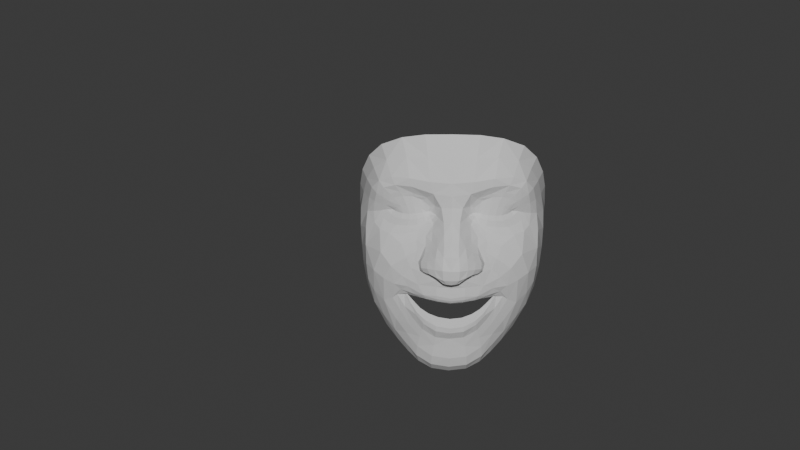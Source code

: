 # Source: canonical_face_render.blend  (saved by Blender 4.3.34; exported with 4.5.12 LTS)
import bpy
from mathutils import Matrix  # noqa: F401  (used for matrix-valued properties, if any)

bpy.ops.wm.read_factory_settings(use_empty=True)
scene = bpy.context.scene
scene.name = 'Scene'

# ---- collections
col_collection = bpy.data.collections.new('Collection'); scene.collection.children.link(col_collection)

# ---- world
world_world = bpy.data.worlds.new('World'); scene.world = world_world
world_world.use_nodes = True; world_world.node_tree.nodes.clear()
_N = world_world.node_tree.nodes; _L = world_world.node_tree.links
n0 = _N.new('ShaderNodeOutputWorld'); n0.name = 'World Output'; n0.location = (300, 300)
n1 = _N.new('ShaderNodeBackground'); n1.name = 'Background'; n1.location = (10, 300)
n1.inputs[0].default_value = (0.05088, 0.05088, 0.05088, 1.0)
_L.new(n1.outputs[0], n0.inputs[0])
n0.is_active_output = True
world_world.color = (0.05088, 0.05088, 0.05088)
world_world.sun_shadow_jitter_overblur = 0.0

# ---- cameras
cam_camera = bpy.data.cameras.new('Camera')
cam_camera.clip_end = 100.0
cam_camera.ortho_scale = 7.314

# ---- lights
light_light = bpy.data.lights.new('Light', 'POINT')
light_light.energy = 1000.0
light_light.shadow_soft_size = 0.1

# ---- meshes
me_face_mesh = bpy.data.meshes.new('face_mesh')
me_face_mesh.from_pydata([(-0.001144, -0.2548, 0.1017), (0.0007274, -0.05131, 0.0115), (0.0003115, -0.1051, 0.0989), (0.03711, 0.1082, 0.05802), (0.0, 0.0, 0.0), (-0.0009852, 0.06389, 0.01337), (-0.003762, 0.2149, 0.105), (0.2949, 0.2324, 0.2476), (-0.004466, 0.33, 0.1288), (-0.005792, 0.3952, 0.122), (-0.008788, 0.6328, 0.1615), (-0.001208, -0.2687, 0.107), (-0.001631, -0.2799, 0.1186), (-0.001106, -0.2887, 0.1349), (-0.00182, -0.2895, 0.1361), (-0.001535, -0.3055, 0.1309), (-0.001724, -0.325, 0.1218), (-0.0005229, -0.3462, 0.1231), (0.0006983, -0.4089, 0.1507), (0.000653, -0.07945, 0.02951), (0.04213, -0.07922, 0.07712), (0.4657, 0.403, 0.4123), (0.1815, 0.1949, 0.2113), (0.225, 0.1897, 0.2139), (0.2667, 0.1892, 0.2236), (0.3161, 0.2101, 0.2531), (0.1434, 0.2057, 0.2136), (0.2547, 0.3246, 0.1984), (0.2011, 0.3212, 0.1983), (0.3007, 0.3135, 0.2096), (0.3274, 0.2934, 0.2242), (0.3576, 0.1762, 0.2709), (0.1716, -0.4942, 0.1977), (0.3099, 0.2423, 0.2588), (0.4806, 0.1923, 0.4256), (0.4103, 0.2056, 0.3059), (0.2223, -0.01543, 0.1776), (0.05158, -0.2419, 0.1066), (0.04612, -0.2764, 0.1247), (0.09848, -0.2513, 0.1283), (0.1325, -0.2619, 0.1549), (0.08611, -0.2749, 0.1395), (0.1191, -0.2758, 0.1634), (0.2056, -0.3241, 0.206), (0.03933, -0.0502, 0.01525), (0.04438, -7.268e-05, 0.00475), (0.3955, 0.326, 0.2347), (0.1276, 0.1099, 0.1712), (0.1418, -0.0367, 0.1024), (0.1438, -0.01078, 0.113), (0.3526, -0.01373, 0.2241), (0.04105, 0.05909, 0.02499), (0.2953, 0.3768, 0.1725), (0.3563, 0.3602, 0.2), (0.4249, 0.4922, 0.3436), (0.09186, 0.3371, 0.1409), (0.1531, 0.3015, 0.2085), (0.2413, -0.2779, 0.2166), (0.4456, -0.2773, 0.5147), (0.1085, -0.06575, 0.1153), (0.07236, -0.08194, 0.1099), (0.179, -0.2786, 0.213), (0.1698, -0.2778, 0.2033), (0.3817, 0.392, 0.218), (0.1424, -0.05981, 0.1214), (0.2084, 0.3723, 0.1522), (0.2185, 0.415, 0.1451), (0.2478, 0.6076, 0.2088), (0.4021, 0.446, 0.272), (0.2289, 0.5176, 0.1746), (0.4207, 0.3468, 0.2642), (0.4433, 0.3743, 0.3346), (0.04963, -0.2613, 0.1119), (0.09161, -0.2644, 0.1324), (0.1257, -0.2682, 0.1563), (0.09691, -0.07613, 0.1213), (0.1742, -0.2781, 0.2076), (0.1523, -0.2867, 0.1847), (0.164, -0.2783, 0.2019), (0.08904, -0.04778, 0.06684), (0.1136, -0.2806, 0.1695), (0.08056, -0.2811, 0.1538), (0.042, -0.2848, 0.1402), (0.06064, -0.4065, 0.1537), (0.05082, -0.3415, 0.1268), (0.04905, -0.3196, 0.1257), (0.04619, -0.302, 0.1361), (0.04201, -0.2854, 0.1413), (0.1135, -0.2808, 0.1693), (0.1206, -0.2875, 0.1635), (0.1269, -0.2971, 0.1578), (0.1318, -0.3087, 0.1631), (0.1892, -0.1962, 0.1645), (0.4859, -0.03164, 0.5669), (0.0005531, -0.09397, 0.0746), (0.1382, -0.28, 0.1875), (0.1452, -0.2839, 0.1843), (0.06063, -0.1017, 0.1084), (0.1244, -0.09044, 0.1456), (0.06633, -0.09252, 0.1083), (0.1759, 0.07988, 0.1839), (0.2492, 0.04533, 0.1948), (0.151, -0.0346, 0.1327), (0.3552, 0.5619, 0.2711), (0.3332, 0.495, 0.2205), (0.3129, 0.4178, 0.1796), (0.1671, -0.3552, 0.1857), (0.1093, 0.4018, 0.1271), (0.1175, 0.5208, 0.1482), (0.1291, 0.6288, 0.1715), (0.2975, 0.1952, 0.2388), (0.4047, 0.1401, 0.291), (0.1179, 0.2183, 0.2182), (0.369, 0.2684, 0.2549), (0.09561, 0.1417, 0.1579), (0.1164, -0.01758, 0.06798), (0.4495, 0.1034, 0.3289), (0.3764, 0.1073, 0.2595), (0.3223, 0.0915, 0.227), (0.238, 0.1017, 0.2096), (0.1747, 0.1243, 0.2011), (0.1273, 0.1476, 0.1907), (0.03858, 0.2036, 0.1195), (0.4448, 0.0008533, 0.3202), (0.4053, 0.2712, 0.2717), (0.02333, -0.07736, 0.03188), (0.1259, 0.06242, 0.157), (0.4919, 0.1906, 0.5415), (0.09165, 0.1744, 0.185), (0.1536, -0.03885, 0.1679), (0.3357, 0.2366, 0.2657), (0.1162, 0.01368, 0.08103), (0.4728, -0.1514, 0.5499), (0.1162, 0.2355, 0.2272), (0.08019, 0.04215, 0.04648), (0.3593, -0.3836, 0.3325), (0.3539, -0.4436, 0.3925), (0.4787, -0.01707, 0.4434), (0.4102, -0.3194, 0.3762), (0.4626, 0.2909, 0.39), (0.1816, -0.5478, 0.2176), (0.01789, -0.09217, 0.07755), (0.1667, 0.02422, 0.1704), (0.4446, 0.196, 0.3406), (0.2595, 0.2211, 0.227), (0.2257, 0.2194, 0.2181), (0.1575, -0.2946, 0.1907), (0.4381, -0.1001, 0.3313), (0.09782, -0.6184, 0.2241), (0.2332, -0.5512, 0.297), (0.2899, -0.5069, 0.3395), (-0.007158, 0.5188, 0.1392), (0.00272, -0.6267, 0.2121), (0.1897, 0.2235, 0.2159), (0.1543, 0.2295, 0.2202), (0.1287, 0.2317, 0.2267), (0.4345, 0.2792, 0.3074), (0.159, 0.2694, 0.2152), (0.1975, 0.283, 0.2092), (0.2349, 0.2851, 0.2111), (0.2698, 0.2763, 0.2198), (0.2902, 0.2636, 0.2315), (0.4842, 0.307, 0.4851), (0.2806, 0.2263, 0.238), (0.0002816, -0.1553, 0.107), (0.1442, -0.1678, 0.1439), (0.1087, -0.05613, 0.102), (0.06176, -0.1549, 0.1106), (-0.004125, 0.2707, 0.1304), (0.3025, -0.4484, 0.296), (0.245, -0.4979, 0.2586), (0.1007, -0.5803, 0.1811), (0.4032, -0.3739, 0.4568), (0.1297, 0.2495, 0.2221), (0.06849, 0.129, 0.1099), (0.002663, -0.5898, 0.1709), (0.1716, -0.5898, 0.2538), (0.4674, -0.1273, 0.4378), (0.0805, -0.283, 0.1541), (0.08733, -0.2936, 0.1478), (0.09233, -0.3085, 0.1404), (0.09645, -0.328, 0.1431), (0.1196, -0.3852, 0.1656), (0.1455, -0.2761, 0.1843), (0.1524, -0.2734, 0.1846), (0.1582, -0.2703, 0.1845), (0.2233, -0.2337, 0.1909), (0.3862, -0.1226, 0.2607), (0.06655, 0.1761, 0.1412), (0.08703, 0.2687, 0.2019), (0.1128, 0.2645, 0.2155), (0.1385, -0.2795, 0.188), (0.3935, -0.2444, 0.312), (0.04997, 0.265, 0.1557), (0.1478, -0.4398, 0.1829), (-0.002259, 0.1155, 0.04526), (0.03813, 0.1539, 0.08518), (-0.002394, 0.1631, 0.07642), (0.1009, 0.05349, 0.1117), (0.003125, -0.536, 0.1517), (0.001705, -0.4702, 0.1521), (0.07727, -0.4644, 0.1603), (0.2501, -0.348, 0.2257), (0.1914, -0.07962, 0.1761), (0.2029, -0.4017, 0.2053), (0.2933, -0.07556, 0.1922), (0.2341, -0.1313, 0.1832), (0.332, -0.1575, 0.2216), (0.09443, -0.5285, 0.1632), (0.1276, 0.0256, 0.1368), (0.2894, -0.3892, 0.2576), (0.2304, -0.4456, 0.232), (0.2874, -0.2876, 0.232), (0.4292, -0.1861, 0.3428), (0.3413, -0.2959, 0.2659), (0.4487, -0.2294, 0.4222), (0.2713, -0.1972, 0.2015), (0.0958, 0.09673, 0.1353), (0.1025, -0.03897, 0.06018), (0.1286, -0.05248, 0.09805), (0.083, -0.005937, 0.0345), (0.1246, 0.3104, 0.1916), (0.2035, 0.339, 0.1852), (0.2707, 0.3436, 0.1876), (0.3234, 0.3318, 0.2021), (0.3564, 0.307, 0.2245), (0.3688, 0.2221, 0.2799), (0.4842, 0.08866, 0.4364), (0.3331, 0.1574, 0.2531), (0.291, 0.1456, 0.2312), (0.2329, 0.1485, 0.2161), (0.1768, 0.1613, 0.2098), (0.1324, 0.1782, 0.2068), (0.1022, 0.1938, 0.2046), (0.4897, 0.08046, 0.5659), (0.1261, -0.0671, 0.1152), (0.07028, 0.08586, 0.08321), (0.07093, -0.04179, 0.0326), (0.04578, -0.06873, 0.04589), (0.07022, -0.05057, 0.04939), (0.1122, -0.08353, 0.1263), (0.03813, -0.07376, 0.0369), (0.03201, -0.08635, 0.07759), (0.1017, 0.2329, 0.2214), (0.07916, 0.2206, 0.2001), (0.06645, 0.2112, 0.1746), (0.3014, 0.2526, 0.2434), (0.3414, 0.2684, 0.2449), (-0.04124, 0.1076, 0.05678), (-0.3093, 0.223, 0.2395), (-0.04234, -0.08094, 0.07629), (-0.4859, 0.3967, 0.3995), (-0.194, 0.1878, 0.2057), (-0.237, 0.1815, 0.2073), (-0.2797, 0.1815, 0.2161), (-0.3294, 0.2009, 0.2442), (-0.1547, 0.1997, 0.2094), (-0.2684, 0.3188, 0.1914), (-0.2144, 0.3157, 0.193), (-0.3149, 0.3067, 0.2018), (-0.3423, 0.2856, 0.2158), (-0.3717, 0.1684, 0.2612), (-0.1679, -0.4983, 0.1934), (-0.3241, 0.2334, 0.2501), (-0.4954, 0.1846, 0.4132), (-0.4257, 0.1973, 0.2953), (-0.2294, -0.02094, 0.1715), (-0.05503, -0.243, 0.1047), (-0.04946, -0.2773, 0.123), (-0.1024, -0.2537, 0.1246), (-0.1383, -0.2652, 0.1499), (-0.09035, -0.2784, 0.1362), (-0.1254, -0.2787, 0.1592), (-0.206, -0.3296, 0.1998), (-0.03772, -0.05096, 0.01452), (-0.04498, -0.002002, 0.003672), (-0.4128, 0.3195, 0.2249), (-0.1363, 0.1068, 0.1673), (-0.1464, -0.04036, 0.09888), (-0.1488, -0.01497, 0.1092), (-0.3618, -0.01997, 0.2144), (-0.04259, 0.05908, 0.02389), (-0.3112, 0.3739, 0.1661), (-0.3732, 0.355, 0.1918), (-0.4468, 0.4864, 0.3321), (-0.1034, 0.3359, 0.1391), (-0.1665, 0.297, 0.2042), (-0.2435, -0.2829, 0.209), (-0.4529, -0.2848, 0.5022), (-0.1114, -0.06887, 0.1126), (-0.07452, -0.08391, 0.1086), (-0.1863, -0.2834, 0.2065), (-0.1772, -0.283, 0.1973), (-0.4, 0.3864, 0.2091), (-0.1478, -0.06379, 0.1178), (-0.2229, 0.3702, 0.148), (-0.2341, 0.4128, 0.1408), (-0.2685, 0.6041, 0.2023), (-0.4202, 0.4409, 0.2622), (-0.2462, 0.5149, 0.1697), (-0.4388, 0.3403, 0.2549), (-0.4613, 0.368, 0.3233), (-0.05286, -0.2629, 0.1101), (-0.09618, -0.2669, 0.1289), (-0.1322, -0.2722, 0.1516), (-0.101, -0.07841, 0.1193), (-0.183, -0.2831, 0.2015), (-0.1598, -0.2925, 0.1794), (-0.1722, -0.2835, 0.1962), (-0.09105, -0.04975, 0.06447), (-0.1195, -0.2837, 0.1655), (-0.08572, -0.2843, 0.1507), (-0.04613, -0.2869, 0.1385), (-0.05832, -0.4064, 0.1522), (-0.05344, -0.3428, 0.125), (-0.05258, -0.3216, 0.124), (-0.05065, -0.3025, 0.1342), (-0.04606, -0.2882, 0.1396), (-0.1195, -0.285, 0.1655), (-0.1268, -0.2912, 0.1595), (-0.133, -0.3019, 0.1537), (-0.1385, -0.3133, 0.1589), (-0.1912, -0.2008, 0.159), (-0.4997, -0.04077, 0.5528), (-0.1459, -0.2848, 0.1826), (-0.1518, -0.2888, 0.1792), (-0.06153, -0.1036, 0.1071), (-0.129, -0.09476, 0.1428), (-0.06761, -0.09508, 0.107), (-0.185, 0.07677, 0.1788), (-0.2586, 0.04033, 0.1878), (-0.1566, -0.03872, 0.1288), (-0.3773, 0.5572, 0.2617), (-0.3519, 0.4913, 0.2127), (-0.3298, 0.4142, 0.1729), (-0.1661, -0.3598, 0.1808), (-0.1224, 0.4006, 0.1254), (-0.1337, 0.5192, 0.1456), (-0.1485, 0.6273, 0.1685), (-0.3113, 0.1876, 0.2305), (-0.4186, 0.1312, 0.2803), (-0.1303, 0.2118, 0.2144), (-0.3849, 0.26, 0.2455), (-0.1037, 0.1395, 0.1548), (-0.1189, -0.02078, 0.06509), (-0.464, 0.09592, 0.3175), (-0.3897, 0.09987, 0.2492), (-0.3342, 0.08487, 0.2181), (-0.2495, 0.09634, 0.2028), (-0.185, 0.1193, 0.1958), (-0.136, 0.144, 0.1868), (-0.04618, 0.2031, 0.1182), (-0.4572, -0.00783, 0.308), (-0.4213, 0.2633, 0.2614), (-0.02152, -0.07739, 0.03128), (-0.1339, 0.0593, 0.1532), (-0.5081, 0.1836, 0.527), (-0.1012, 0.1714, 0.1821), (-0.1595, -0.04341, 0.1639), (-0.3497, 0.2274, 0.2568), (-0.1206, 0.01054, 0.07802), (-0.4844, -0.1606, 0.5368), (-0.1282, 0.2289, 0.2236), (-0.08297, 0.04017, 0.04433), (-0.3621, -0.392, 0.3223), (-0.356, -0.4511, 0.3823), (-0.4923, -0.02525, 0.4306), (-0.4147, -0.327, 0.3647), (-0.4793, 0.2837, 0.378), (-0.1785, -0.5524, 0.2127), (-0.01683, -0.09195, 0.07715), (-0.1749, 0.02021, 0.1657), (-0.4597, 0.1875, 0.3297), (-0.2725, 0.2133, 0.2196), (-0.2392, 0.2117, 0.2115), (-0.1658, -0.2983, 0.185), (-0.4499, -0.1079, 0.3191), (-0.09292, -0.6211, 0.2213), (-0.2311, -0.5585, 0.2904), (-0.2898, -0.5144, 0.3311), (-0.2014, 0.2158, 0.2104), (-0.1666, 0.222, 0.2154), (-0.1421, 0.2254, 0.2227), (-0.4524, 0.2714, 0.296), (-0.1715, 0.2629, 0.2105), (-0.2106, 0.276, 0.2035), (-0.2495, 0.2769, 0.2044), (-0.2834, 0.2675, 0.2124), (-0.3047, 0.2539, 0.2236), (-0.5026, 0.3011, 0.4714), (-0.2943, 0.2175, 0.2303), (-0.146, -0.1717, 0.1398), (-0.1113, -0.05914, 0.09942), (-0.06216, -0.1564, 0.1089), (-0.3021, -0.455, 0.288), (-0.2431, -0.5049, 0.2523), (-0.09526, -0.5836, 0.1785), (-0.4073, -0.3813, 0.4445), (-0.1426, 0.2439, 0.2179), (-0.07495, 0.1271, 0.1079), (-0.1677, -0.5953, 0.2487), (-0.4786, -0.1364, 0.425), (-0.08643, -0.2856, 0.1511), (-0.09232, -0.2974, 0.1449), (-0.09778, -0.3129, 0.1372), (-0.1009, -0.3307, 0.1399), (-0.1185, -0.3879, 0.162), (-0.1533, -0.2817, 0.1791), (-0.1591, -0.2775, 0.1788), (-0.1649, -0.2749, 0.1785), (-0.2264, -0.2398, 0.1841), (-0.3949, -0.13, 0.2503), (-0.07394, 0.175, 0.1392), (-0.09852, 0.2653, 0.1994), (-0.1253, 0.2597, 0.2118), (-0.1452, -0.2839, 0.183), (-0.3991, -0.2524, 0.3014), (-0.05839, 0.263, 0.1543), (-0.1452, -0.4431, 0.1788), (-0.04419, 0.153, 0.08414), (-0.1069, 0.0517, 0.1091), (-0.07369, -0.4673, 0.1582), (-0.2517, -0.3543, 0.2188), (-0.1973, -0.08459, 0.1712), (-0.202, -0.4056, 0.1999), (-0.3009, -0.082, 0.1844), (-0.2409, -0.1367, 0.1769), (-0.3384, -0.1638, 0.2127), (-0.08964, -0.5312, 0.1608), (-0.1342, 0.02231, 0.1333), (-0.2892, -0.3957, 0.25), (-0.2296, -0.4507, 0.2258), (-0.2893, -0.2926, 0.2237), (-0.4382, -0.1934, 0.3312), (-0.3451, -0.3035, 0.2566), (-0.457, -0.2375, 0.4098), (-0.2758, -0.2034, 0.1937), (-0.1032, 0.09481, 0.1323), (-0.1034, -0.04106, 0.05758), (-0.1314, -0.05642, 0.09499), (-0.08446, -0.007779, 0.03211), (-0.138, 0.3071, 0.1882), (-0.2177, 0.3357, 0.1805), (-0.2853, 0.3384, 0.1813), (-0.3386, 0.325, 0.1944), (-0.372, 0.2998, 0.2159), (-0.3831, 0.2131, 0.2703), (-0.4979, 0.08017, 0.4234), (-0.3471, 0.1491, 0.2438), (-0.3034, 0.139, 0.2232), (-0.2446, 0.1419, 0.2095), (-0.1874, 0.1556, 0.2045), (-0.1431, 0.1731, 0.203), (-0.1114, 0.1891, 0.2014), (-0.5057, 0.07269, 0.5517), (-0.1302, -0.07044, 0.112), (-0.07531, 0.08511, 0.0812), (-0.07099, -0.04333, 0.03077), (-0.04558, -0.06989, 0.04505), (-0.07056, -0.05289, 0.04759), (-0.1171, -0.08716, 0.1238), (-0.03632, -0.07415, 0.03594), (-0.03163, -0.08847, 0.07677), (-0.1131, 0.2275, 0.2183), (-0.0892, 0.2166, 0.1977), (-0.07613, 0.2079, 0.1725), (-0.3158, 0.243, 0.2352), (-0.3577, 0.2595, 0.2361)], [], [(127, 34, 139), (11, 0, 37), (232, 231, 120), (72, 37, 39), (128, 121, 47), (232, 121, 128), (104, 69, 67), (175, 171, 148), (157, 154, 155), (118, 50, 101), (73, 39, 40), (9, 151, 108), (48, 115, 131), (194, 204, 211), (74, 40, 185), (80, 42, 183), (40, 92, 186), (230, 229, 118), (202, 212, 214), (83, 18, 17), (76, 61, 146), (160, 29, 30), (56, 157, 173), (106, 204, 194), (135, 214, 192), (203, 165, 98), (21, 71, 68), (51, 45, 4), (144, 24, 23), (77, 146, 91), (205, 50, 187), (201, 200, 18), (91, 106, 182), (90, 91, 181), (85, 84, 17), (206, 203, 36), (148, 171, 140), (92, 40, 39), (193, 189, 244), (159, 158, 28), (247, 246, 161), (236, 3, 196), (54, 68, 104), (193, 168, 8), (117, 228, 31), (189, 193, 55), (98, 97, 99), (126, 47, 100), (166, 79, 218), (155, 154, 26), (209, 49, 131), (135, 136, 150), (47, 126, 217), (223, 52, 53), (45, 51, 134), (211, 170, 140), (67, 69, 108), (43, 106, 91), (230, 119, 120), (226, 130, 247), (63, 53, 52), (238, 20, 242), (46, 70, 156), (78, 62, 96), (46, 53, 63), (143, 34, 227), (173, 155, 133), (123, 117, 111), (44, 125, 19), (236, 134, 51), (216, 206, 205), (154, 153, 22), (39, 37, 167), (200, 201, 208), (36, 142, 100), (57, 212, 202), (20, 60, 99), (28, 158, 157), (35, 226, 113), (160, 159, 27), (204, 202, 210), (113, 225, 46), (43, 202, 204), (62, 76, 77), (137, 123, 116), (41, 38, 72), (203, 129, 142), (64, 98, 240), (49, 102, 64), (41, 73, 74), (212, 216, 207), (42, 74, 184), (169, 170, 211), (170, 149, 176), (105, 66, 69), (122, 6, 168), (123, 147, 187), (96, 77, 90), (65, 55, 107), (89, 90, 180), (101, 100, 120), (63, 105, 104), (93, 137, 227), (15, 86, 85), (129, 102, 49), (14, 87, 86), (55, 8, 9), (100, 47, 121), (145, 23, 22), (88, 89, 179), (6, 122, 196), (88, 95, 96), (138, 172, 136), (215, 58, 172), (115, 48, 219), (42, 80, 81), (195, 3, 51), (43, 146, 61), (171, 175, 199), (81, 82, 38), (53, 46, 225), (144, 163, 110), (246, 33, 7), (52, 65, 66), (229, 228, 117), (34, 127, 234), (107, 108, 69), (109, 108, 151), (48, 64, 235), (62, 78, 191), (129, 209, 126), (111, 35, 143), (163, 161, 246), (117, 123, 50), (222, 65, 52), (19, 125, 141), (221, 55, 65), (3, 195, 197), (25, 7, 33), (220, 237, 44), (70, 71, 139), (122, 193, 245), (247, 130, 33), (71, 21, 162), (153, 158, 159), (170, 169, 150), (188, 174, 196), (216, 186, 92), (144, 160, 161), (2, 97, 167), (141, 125, 241), (164, 167, 37), (72, 38, 12), (145, 159, 160), (38, 82, 13), (63, 68, 71), (226, 35, 111), (158, 153, 154), (101, 50, 205), (206, 92, 165), (209, 198, 217), (165, 167, 97), (220, 115, 218), (133, 112, 243), (239, 238, 241), (214, 135, 169), (190, 173, 133), (171, 208, 32), (125, 44, 237), (86, 87, 178), (85, 86, 179), (84, 85, 180), (83, 84, 181), (201, 83, 182), (137, 93, 132), (76, 62, 183), (61, 76, 184), (57, 61, 185), (212, 57, 186), (214, 207, 187), (34, 143, 156), (79, 239, 237), (123, 137, 177), (44, 1, 4), (201, 194, 32), (64, 102, 129), (213, 215, 138), (59, 166, 219), (242, 99, 97), (2, 94, 141), (75, 59, 235), (24, 110, 228), (25, 130, 226), (23, 24, 229), (22, 23, 230), (26, 22, 231), (112, 26, 232), (189, 190, 243), (221, 56, 190), (28, 56, 221), (27, 28, 222), (29, 27, 223), (30, 29, 224), (247, 30, 225), (238, 79, 20), (166, 59, 75), (60, 75, 240), (147, 177, 215), (20, 79, 166), (187, 147, 213), (112, 233, 244), (233, 128, 245), (128, 114, 188), (114, 217, 174), (131, 115, 220), (217, 198, 236), (198, 131, 134), (177, 132, 58), (143, 35, 124), (110, 163, 7), (228, 110, 25), (356, 389, 368), (11, 302, 267), (452, 350, 349), (302, 303, 269), (357, 343, 277), (452, 453, 357), (333, 332, 297), (175, 152, 377), (384, 398, 382), (347, 348, 330), (303, 304, 270), (9, 336, 337), (278, 279, 360), (418, 262, 431), (304, 408, 409), (310, 415, 407), (270, 409, 410), (450, 348, 347), (422, 430, 434), (313, 314, 17), (306, 307, 375), (387, 388, 260), (286, 414, 398), (335, 406, 418), (364, 367, 416), (423, 358, 327), (251, 284, 298), (281, 5, 4), (373, 374, 253), (307, 320, 321), (425, 427, 411), (421, 313, 18), (321, 405, 406), (320, 404, 405), (315, 16, 17), (426, 425, 266), (377, 400, 369), (322, 391, 269), (417, 465, 464), (386, 257, 258), (466, 260, 388), (456, 399, 419), (284, 332, 333), (417, 285, 8), (346, 340, 261), (413, 441, 285), (327, 460, 328), (355, 371, 329), (392, 439, 438), (382, 341, 256), (429, 420, 360), (364, 394, 379), (277, 343, 437), (443, 444, 283), (275, 440, 363), (431, 262, 369), (297, 338, 337), (273, 375, 321), (450, 451, 349), (446, 342, 467), (293, 334, 282), (458, 461, 462), (276, 353, 383), (308, 324, 325), (276, 300, 293), (372, 345, 447), (382, 398, 362), (352, 345, 340), (274, 1, 19), (456, 248, 281), (436, 427, 425), (381, 256, 252), (269, 391, 393), (200, 199, 428), (266, 330, 329), (287, 273, 422), (250, 462, 328), (258, 286, 384), (265, 353, 342), (387, 259, 257), (424, 431, 430), (342, 353, 276), (273, 335, 424), (292, 325, 307), (366, 447, 345), (271, 303, 302), (423, 266, 371), (294, 455, 460), (279, 278, 294), (271, 272, 304), (432, 434, 427), (272, 407, 408), (394, 430, 431), (395, 369, 400), (334, 333, 299), (351, 417, 168), (352, 280, 411), (325, 319, 320), (295, 296, 336), (319, 403, 404), (330, 348, 349), (293, 298, 333), (323, 454, 447), (15, 16, 315), (358, 429, 279), (14, 15, 316), (285, 336, 9), (329, 349, 350), (374, 380, 252), (318, 402, 403), (6, 197, 419), (318, 319, 325), (367, 364, 365), (435, 367, 397), (344, 438, 439), (272, 271, 311), (195, 5, 281), (273, 287, 291), (396, 428, 199), (311, 271, 268), (283, 444, 445), (373, 254, 339), (263, 466, 249), (282, 334, 296), (449, 347, 346), (264, 447, 454), (336, 296, 299), (338, 10, 151), (278, 439, 455), (292, 407, 415), (358, 371, 355), (340, 345, 372), (390, 249, 466), (346, 347, 280), (442, 443, 282), (19, 94, 370), (441, 442, 295), (248, 419, 197), (263, 255, 359), (440, 275, 274), (300, 383, 368), (351, 412, 465), (263, 467, 466), (301, 368, 389), (380, 374, 386), (395, 378, 379), (412, 351, 419), (436, 426, 322), (373, 390, 388), (2, 164, 393), (370, 462, 461), (164, 0, 267), (302, 11, 12), (374, 373, 387), (268, 12, 13), (293, 300, 301), (446, 261, 340), (385, 384, 381), (330, 266, 425), (426, 423, 391), (429, 355, 437), (391, 327, 326), (440, 457, 438), (341, 382, 362), (459, 457, 461), (434, 430, 394), (414, 463, 362), (396, 369, 262), (354, 461, 457), (316, 403, 402), (315, 404, 403), (314, 405, 404), (313, 406, 405), (421, 418, 406), (366, 401, 361), (306, 408, 407), (291, 409, 408), (287, 410, 409), (432, 436, 410), (434, 416, 411), (264, 368, 383), (309, 438, 457), (352, 376, 401), (274, 275, 4), (421, 428, 262), (294, 327, 358), (433, 416, 367), (289, 455, 439), (462, 370, 326), (2, 326, 370), (305, 460, 455), (254, 449, 448), (255, 261, 446), (253, 450, 449), (252, 451, 450), (256, 452, 451), (341, 453, 452), (413, 464, 463), (441, 413, 414), (258, 442, 441), (257, 443, 442), (259, 444, 443), (260, 445, 444), (467, 342, 445), (459, 458, 250), (289, 392, 290), (290, 328, 460), (376, 433, 435), (250, 290, 392), (411, 416, 433), (341, 463, 464), (453, 464, 465), (357, 465, 412), (343, 412, 399), (360, 363, 440), (437, 399, 456), (420, 456, 363), (401, 435, 288), (372, 383, 353), (339, 255, 249), (448, 261, 255), (133, 243, 190), (133, 155, 112), (33, 246, 247), (33, 130, 25), (398, 384, 286), (362, 398, 414), (362, 463, 341), (263, 359, 467), (263, 249, 255), (466, 467, 260), (75, 60, 166), (238, 239, 79), (162, 127, 139), (72, 11, 37), (121, 232, 120), (73, 72, 39), (114, 128, 47), (233, 232, 128), (103, 104, 67), (152, 175, 148), (173, 157, 155), (119, 118, 101), (74, 73, 40), (107, 9, 108), (49, 48, 131), (32, 194, 211), (184, 74, 185), (191, 80, 183), (185, 40, 186), (119, 230, 118), (210, 202, 214), (84, 83, 17), (77, 76, 146), (161, 160, 30), (190, 56, 173), (182, 106, 194), (138, 135, 192), (129, 203, 98), (54, 21, 68), (5, 51, 4), (145, 144, 23), (90, 77, 91), (207, 205, 187), (83, 201, 18), (181, 91, 182), (180, 90, 181), (16, 85, 17), (205, 206, 36), (176, 148, 140), (165, 92, 39), (245, 193, 244), (27, 159, 28), (30, 247, 161), (174, 236, 196), (103, 54, 104), (55, 193, 8), (111, 117, 31), (221, 189, 55), (240, 98, 99), (142, 126, 100), (219, 166, 218), (112, 155, 26), (198, 209, 131), (169, 135, 150), (114, 47, 217), (224, 223, 53), (220, 45, 134), (32, 211, 140), (109, 67, 108), (146, 43, 91), (231, 230, 120), (113, 226, 247), (105, 63, 52), (241, 238, 242), (124, 46, 156), (95, 78, 96), (70, 46, 63), (116, 143, 227), (116, 123, 111), (1, 44, 19), (3, 236, 51), (207, 216, 205), (26, 154, 22), (165, 39, 167), (199, 200, 208), (101, 36, 100), (43, 57, 202), (242, 20, 99), (56, 28, 157), (124, 35, 113), (29, 160, 27), (211, 204, 210), (124, 113, 46), (106, 43, 204), (96, 62, 77), (227, 137, 116), (73, 41, 72), (36, 203, 142), (235, 64, 240), (48, 49, 64), (42, 41, 74), (214, 212, 207), (183, 42, 184), (210, 169, 211), (140, 170, 176), (104, 105, 69), (193, 122, 168), (50, 123, 187), (89, 96, 90), (66, 65, 107), (179, 89, 180), (119, 101, 120), (68, 63, 104), (234, 93, 227), (16, 15, 85), (209, 129, 49), (15, 14, 86), (107, 55, 9), (120, 100, 121), (153, 145, 22), (178, 88, 179), (197, 6, 196), (89, 88, 96), (135, 138, 136), (138, 215, 172), (218, 115, 219), (41, 42, 81), (5, 195, 51), (57, 43, 61), (208, 171, 199), (41, 81, 38), (224, 53, 225), (24, 144, 110), (105, 52, 66), (118, 229, 117), (227, 34, 234), (66, 107, 69), (10, 109, 151), (219, 48, 235), (183, 62, 191), (142, 129, 126), (116, 111, 143), (7, 163, 246), (118, 117, 50), (223, 222, 52), (94, 19, 141), (222, 221, 65), (196, 3, 197), (45, 220, 44), (156, 70, 139), (188, 122, 245), (139, 71, 162), (145, 153, 159), (149, 170, 150), (122, 188, 196), (206, 216, 92), (163, 144, 161), (164, 2, 167), (242, 141, 241), (0, 164, 37), (11, 72, 12), (144, 145, 160), (12, 38, 13), (70, 63, 71), (31, 226, 111), (157, 158, 154), (36, 101, 205), (203, 206, 165), (126, 209, 217), (98, 165, 97), (237, 220, 218), (237, 239, 241), (210, 214, 169), (140, 171, 32), (241, 125, 237), (179, 86, 178), (180, 85, 179), (181, 84, 180), (182, 83, 181), (194, 201, 182), (177, 137, 132), (184, 76, 183), (185, 61, 184), (186, 57, 185), (216, 212, 186), (192, 214, 187), (139, 34, 156), (218, 79, 237), (147, 123, 177), (45, 44, 4), (208, 201, 32), (98, 64, 129), (192, 213, 138), (235, 59, 219), (141, 242, 97), (97, 2, 141), (240, 75, 235), (229, 24, 228), (31, 25, 226), (230, 23, 229), (231, 22, 230), (232, 26, 231), (233, 112, 232), (244, 189, 243), (189, 221, 190), (222, 28, 221), (223, 27, 222), (224, 29, 223), (225, 30, 224), (113, 247, 225), (99, 60, 240), (213, 147, 215), (60, 20, 166), (192, 187, 213), (243, 112, 244), (244, 233, 245), (245, 128, 188), (188, 114, 174), (134, 131, 220), (174, 217, 236), (236, 198, 134), (215, 177, 58), (156, 143, 124), (25, 110, 7), (31, 228, 25), (264, 356, 368), (0, 11, 267), (451, 452, 349), (267, 302, 269), (350, 357, 277), (350, 452, 357), (299, 333, 297), (396, 175, 377), (381, 384, 382), (280, 347, 330), (269, 303, 270), (151, 9, 337), (344, 278, 360), (424, 418, 431), (270, 304, 409), (272, 310, 407), (322, 270, 410), (449, 450, 347), (432, 422, 434), (18, 313, 17), (291, 306, 375), (259, 387, 260), (424, 335, 418), (434, 364, 416), (391, 423, 327), (301, 251, 298), (275, 281, 4), (254, 373, 253), (375, 307, 321), (280, 425, 411), (200, 421, 18), (335, 321, 406), (321, 320, 405), (314, 315, 17), (423, 426, 266), (396, 377, 369), (270, 322, 269), (413, 417, 464), (385, 386, 258), (248, 456, 419), (298, 284, 333), (168, 417, 8), (448, 346, 261), (417, 413, 285), (326, 327, 328), (277, 355, 329), (309, 392, 438), (381, 382, 256), (279, 429, 360), (365, 364, 379), (355, 277, 437), (282, 443, 283), (281, 275, 363), (395, 431, 369), (299, 297, 337), (335, 273, 321), (348, 450, 349), (359, 446, 467), (283, 293, 282), (250, 458, 462), (300, 276, 383), (292, 308, 325), (283, 276, 293), (264, 372, 447), (346, 352, 340), (354, 274, 19), (363, 456, 281), (426, 436, 425), (380, 381, 252), (267, 269, 393), (421, 200, 428), (371, 266, 329), (432, 287, 422), (290, 250, 328), (385, 258, 384), (446, 265, 342), (386, 387, 257), (422, 424, 430), (445, 342, 276), (422, 273, 424), (306, 292, 307), (352, 366, 345), (268, 271, 302), (358, 423, 371), (327, 294, 460), (331, 279, 294), (303, 271, 304), (436, 432, 427), (304, 272, 408), (395, 394, 431), (378, 395, 400), (296, 334, 299), (6, 351, 168), (376, 352, 411), (307, 325, 320), (285, 295, 336), (320, 319, 404), (329, 330, 349), (334, 293, 333), (366, 323, 447), (316, 15, 315), (331, 358, 279), (317, 14, 316), (8, 285, 9), (277, 329, 350), (253, 374, 252), (319, 318, 403), (351, 6, 419), (324, 318, 325), (397, 367, 365), (288, 435, 397), (278, 344, 439), (310, 272, 311), (248, 195, 281), (375, 273, 291), (175, 396, 199), (312, 311, 268), (276, 283, 445), (390, 373, 339), (295, 282, 296), (448, 449, 346), (356, 264, 454), (337, 336, 299), (337, 338, 151), (294, 278, 455), (308, 292, 415), (429, 358, 355), (265, 340, 372), (388, 390, 466), (352, 346, 280), (295, 442, 282), (354, 19, 370), (285, 441, 295), (195, 248, 197), (457, 440, 274), (301, 300, 368), (417, 351, 465), (251, 301, 389), (385, 380, 386), (394, 395, 379), (399, 412, 419), (410, 436, 322), (387, 373, 388), (326, 2, 393), (354, 370, 461), (393, 164, 267), (268, 302, 12), (386, 374, 387), (312, 268, 13), (298, 293, 301), (265, 446, 340), (380, 385, 381), (280, 330, 425), (322, 426, 391), (420, 429, 437), (393, 391, 326), (344, 440, 438), (458, 459, 461), (364, 434, 394), (428, 396, 262), (274, 354, 457), (317, 316, 402), (316, 315, 403), (315, 314, 404), (314, 313, 405), (313, 421, 406), (323, 366, 361), (292, 306, 407), (306, 291, 408), (291, 287, 409), (287, 432, 410), (427, 434, 411), (372, 264, 383), (459, 309, 457), (366, 352, 401), (1, 274, 4), (418, 421, 262), (331, 294, 358), (435, 433, 367), (392, 289, 439), (328, 462, 326), (94, 2, 370), (289, 305, 455), (339, 254, 448), (359, 255, 446), (254, 253, 449), (253, 252, 450), (252, 256, 451), (256, 341, 452), (414, 413, 463), (286, 441, 414), (286, 258, 441), (258, 257, 442), (257, 259, 443), (259, 260, 444), (260, 467, 445), (309, 459, 250), (305, 289, 290), (305, 290, 460), (401, 376, 435), (309, 250, 392), (376, 411, 433), (453, 341, 464), (357, 453, 465), (343, 357, 412), (437, 343, 399), (344, 360, 440), (420, 437, 456), (360, 420, 363), (361, 401, 288), (265, 372, 353), (390, 339, 249), (339, 448, 255)])
me_face_mesh.update()
me_face_mesh_001 = bpy.data.meshes.new('face_mesh.001')
me_face_mesh_001.from_pydata([(0.003929, -0.0743, 0.1135), (-9.901e-06, -0.02182, 0.01189), (0.003507, -0.03788, 0.09797), (0.0395, 0.04805, 0.05509), (0.0, 0.0, 0.0), (0.001063, 0.0281, 0.01261), (0.003239, 0.09502, 0.101), (0.3001, 0.09984, 0.2352), (0.006028, 0.1446, 0.1248), (0.005684, 0.1721, 0.1182), (0.005441, 0.2719, 0.1479), (0.004239, -0.08028, 0.1182), (0.004381, -0.08551, 0.1268), (0.005848, -0.08922, 0.14), (0.009068, -0.1274, 0.1656), (0.008989, -0.1358, 0.1589), (0.008489, -0.1467, 0.15), (0.009531, -0.1582, 0.1534), (0.01146, -0.1743, 0.178), (0.0006119, -0.03282, 0.02884), (0.05231, -0.03061, 0.07437), (0.4897, 0.1742, 0.3845), (0.1864, 0.08762, 0.2033), (0.2291, 0.08575, 0.2052), (0.2712, 0.08553, 0.2136), (0.3246, 0.09223, 0.2407), (0.1495, 0.09139, 0.2066), (0.2603, 0.1377, 0.1888), (0.2086, 0.1366, 0.1906), (0.3065, 0.1328, 0.1993), (0.3356, 0.1241, 0.2134), (0.3675, 0.0812, 0.2575), (0.1852, -0.2006, 0.2241), (0.3168, 0.1023, 0.2462), (0.5025, 0.08763, 0.4027), (0.4215, 0.0926, 0.29), (0.2428, 0.007306, 0.1718), (0.07819, -0.06975, 0.1163), (0.07594, -0.08352, 0.1325), (0.1475, -0.07174, 0.1394), (0.196, -0.07479, 0.1751), (0.135, -0.08168, 0.1511), (0.1806, -0.08174, 0.1831), (0.2532, -0.1129, 0.2418), (0.04019, -0.0215, 0.01431), (0.04397, 0.0005572, 0.003774), (0.3998, 0.1398, 0.2204), (0.1385, 0.05414, 0.1664), (0.1587, -0.005933, 0.09582), (0.1602, 0.006032, 0.1062), (0.3795, 0.01177, 0.2154), (0.0418, 0.02638, 0.02274), (0.2991, 0.163, 0.1629), (0.3589, 0.1547, 0.1882), (0.4475, 0.2107, 0.3196), (0.1007, 0.1483, 0.1347), (0.1624, 0.1289, 0.2012), (0.2936, -0.086, 0.2439), (0.4654, -0.1084, 0.4967), (0.1272, -0.01969, 0.1094), (0.08787, -0.02673, 0.1063), (0.257, -0.08287, 0.247), (0.2444, -0.08386, 0.24), (0.385, 0.1678, 0.2046), (0.1649, -0.01215, 0.1148), (0.2151, 0.1623, 0.1443), (0.2235, 0.1804, 0.1362), (0.2654, 0.2607, 0.1918), (0.4156, 0.1903, 0.256), (0.2392, 0.2226, 0.1631), (0.4266, 0.1488, 0.2465), (0.4593, 0.1607, 0.3141), (0.0782, -0.07715, 0.1218), (0.141, -0.07703, 0.1451), (0.1881, -0.07797, 0.1769), (0.1171, -0.02279, 0.1163), (0.2506, -0.08325, 0.2432), (0.2225, -0.1013, 0.2269), (0.238, -0.0848, 0.2392), (0.09885, -0.01855, 0.06214), (0.1734, -0.08394, 0.1874), (0.1288, -0.08438, 0.1635), (0.07242, -0.08699, 0.1455), (0.08622, -0.1722, 0.1815), (0.0838, -0.1548, 0.1575), (0.08148, -0.1432, 0.1554), (0.07758, -0.1328, 0.1653), (0.07206, -0.1248, 0.1712), (0.1687, -0.1104, 0.2067), (0.178, -0.1128, 0.2014), (0.1886, -0.1177, 0.1972), (0.1959, -0.1235, 0.2035), (0.232, -0.05907, 0.1814), (0.5096, -0.004875, 0.5376), (0.002114, -0.03693, 0.07351), (0.2002, -0.1005, 0.2283), (0.2116, -0.1007, 0.2257), (0.07391, -0.03411, 0.1067), (0.1523, -0.02232, 0.1408), (0.08049, -0.03086, 0.1052), (0.1885, 0.0443, 0.1778), (0.2668, 0.03311, 0.1869), (0.1717, -0.001627, 0.1258), (0.376, 0.2405, 0.2523), (0.3456, 0.2118, 0.2067), (0.3171, 0.18, 0.1684), (0.2107, -0.136, 0.2234), (0.1165, 0.175, 0.1211), (0.1291, 0.2244, 0.1393), (0.1455, 0.27, 0.1564), (0.3037, 0.08748, 0.2274), (0.4159, 0.06915, 0.2766), (0.1258, 0.09612, 0.2106), (0.3775, 0.1149, 0.2428), (0.1053, 0.0655, 0.1535), (0.1257, -0.002924, 0.06258), (0.4663, 0.05367, 0.3123), (0.3863, 0.05822, 0.2479), (0.3327, 0.05284, 0.2184), (0.2483, 0.05468, 0.2024), (0.1837, 0.06156, 0.195), (0.1366, 0.06943, 0.1857), (0.04542, 0.08995, 0.1148), (0.4674, 0.01505, 0.3066), (0.4134, 0.1178, 0.2571), (0.02634, -0.032, 0.03067), (0.1397, 0.03519, 0.1512), (0.519, 0.08815, 0.5087), (0.1013, 0.07939, 0.1803), (0.1772, -0.001341, 0.1616), (0.3474, 0.1011, 0.2529), (0.1258, 0.01207, 0.07519), (0.4952, -0.05505, 0.5249), (0.1265, 0.1021, 0.219), (0.0835, 0.02078, 0.04245), (0.3736, -0.1496, 0.3422), (0.3645, -0.1791, 0.3941), (0.501, 0.002846, 0.4223), (0.4295, -0.1238, 0.3742), (0.4825, 0.1273, 0.3672), (0.1903, -0.2245, 0.2401), (0.02211, -0.03629, 0.07535), (0.1839, 0.02238, 0.1639), (0.4578, 0.08927, 0.3215), (0.2619, 0.09723, 0.216), (0.2283, 0.09704, 0.2081), (0.2302, -0.1039, 0.2317), (0.4672, -0.0274, 0.3202), (0.1079, -0.2545, 0.2447), (0.2416, -0.226, 0.3122), (0.298, -0.2064, 0.3503), (0.005257, 0.2237, 0.1314), (0.01554, -0.2575, 0.2358), (0.1938, 0.09852, 0.2067), (0.16, 0.1004, 0.2116), (0.1368, 0.1011, 0.2183), (0.4454, 0.122, 0.2895), (0.1695, 0.112, 0.2065), (0.2073, 0.1156, 0.1995), (0.2401, 0.1158, 0.2005), (0.2716, 0.1129, 0.2086), (0.2926, 0.1089, 0.2197), (0.5102, 0.1354, 0.4537), (0.2839, 0.09844, 0.2261), (0.004207, -0.05116, 0.1106), (0.1775, -0.05047, 0.1515), (0.1247, -0.01793, 0.09637), (0.07896, -0.04932, 0.1147), (0.004915, 0.1199, 0.1253), (0.3112, -0.1781, 0.3152), (0.2535, -0.2013, 0.28), (0.109, -0.2386, 0.2063), (0.4182, -0.1496, 0.4464), (0.1404, 0.1061, 0.2138), (0.07477, 0.0583, 0.1061), (0.01397, -0.2426, 0.1994), (0.1808, -0.2428, 0.272), (0.4911, -0.04339, 0.42), (0.1249, -0.1192, 0.1869), (0.1344, -0.1241, 0.1814), (0.1423, -0.1324, 0.1759), (0.1479, -0.1428, 0.1804), (0.1576, -0.1576, 0.2004), (0.2175, -0.08237, 0.2131), (0.2253, -0.08041, 0.2143), (0.2318, -0.0784, 0.2134), (0.2748, -0.07027, 0.215), (0.4204, -0.03457, 0.2552), (0.07426, 0.07864, 0.1362), (0.09756, 0.1174, 0.1949), (0.1229, 0.1144, 0.2083), (0.2103, -0.0841, 0.2155), (0.424, -0.08779, 0.3123), (0.05933, 0.1174, 0.149), (0.1712, -0.1771, 0.213), (0.001571, 0.05084, 0.04406), (0.04225, 0.06798, 0.08189), (0.002955, 0.07166, 0.07402), (0.1107, 0.02905, 0.1061), (0.01341, -0.2207, 0.1831), (0.01195, -0.1953, 0.181), (0.0941, -0.192, 0.1888), (0.2758, -0.1253, 0.2561), (0.2159, -0.01685, 0.1737), (0.2276, -0.1544, 0.2379), (0.3224, -0.01587, 0.1886), (0.2642, -0.03691, 0.1894), (0.3647, -0.04767, 0.2236), (0.105, -0.2171, 0.1913), (0.1427, 0.02055, 0.1306), (0.304, -0.1479, 0.2819), (0.2445, -0.176, 0.2579), (0.3194, -0.09473, 0.2528), (0.4597, -0.06456, 0.3355), (0.3677, -0.1057, 0.28), (0.4699, -0.08687, 0.4104), (0.3089, -0.05828, 0.2136), (0.1056, 0.04672, 0.1306), (0.1122, -0.01406, 0.05537), (0.1458, -0.01428, 0.092), (0.08645, -0.001153, 0.03114), (0.1348, 0.1346, 0.1858), (0.2107, 0.1459, 0.179), (0.2753, 0.1471, 0.1801), (0.3278, 0.1412, 0.1937), (0.3627, 0.1306, 0.2151), (0.3802, 0.09721, 0.2662), (0.5057, 0.04557, 0.4143), (0.3411, 0.07465, 0.2414), (0.2978, 0.07067, 0.2223), (0.2394, 0.07108, 0.209), (0.1836, 0.07507, 0.2032), (0.1405, 0.08108, 0.2011), (0.1114, 0.08685, 0.1986), (0.5155, 0.04239, 0.534), (0.1471, -0.01747, 0.109), (0.07502, 0.03986, 0.07892), (0.07574, -0.0178, 0.03002), (0.05405, -0.02825, 0.04391), (0.07886, -0.02115, 0.04619), (0.1366, -0.02256, 0.1211), (0.04356, -0.03057, 0.03545), (0.0394, -0.03367, 0.07517), (0.1112, 0.1018, 0.2134), (0.0895, 0.09767, 0.1936), (0.07619, 0.09407, 0.1685), (0.3062, 0.1055, 0.2311), (0.3517, 0.1137, 0.2333), (-0.0348, 0.04829, 0.0557), (-0.2858, 0.1001, 0.2401), (-0.04778, -0.03015, 0.07498), (-0.4596, 0.1757, 0.3915), (-0.1738, 0.08673, 0.2064), (-0.2149, 0.08507, 0.209), (-0.2566, 0.08563, 0.218), (-0.3078, 0.09299, 0.2459), (-0.1368, 0.09041, 0.2091), (-0.2466, 0.1393, 0.1924), (-0.1948, 0.1375, 0.1936), (-0.2927, 0.1347, 0.2038), (-0.3215, 0.1262, 0.2183), (-0.3487, 0.08273, 0.2632), (-0.1579, -0.1988, 0.2268), (-0.301, 0.1035, 0.2512), (-0.47, 0.08978, 0.4105), (-0.3995, 0.09468, 0.2965), (-0.2278, 0.008065, 0.1749), (-0.06797, -0.06948, 0.117), (-0.06335, -0.08325, 0.1334), (-0.1323, -0.07151, 0.1411), (-0.1773, -0.07468, 0.1773), (-0.1185, -0.08185, 0.1528), (-0.1611, -0.08127, 0.1853), (-0.225, -0.1121, 0.2447), (-0.03905, -0.02115, 0.01472), (-0.04281, 0.0003566, 0.00409), (-0.3842, 0.1438, 0.2264), (-0.1267, 0.05444, 0.1683), (-0.1513, -0.005157, 0.09758), (-0.1513, 0.006565, 0.1079), (-0.3598, 0.01373, 0.2208), (-0.03795, 0.02688, 0.02356), (-0.2861, 0.1665, 0.1671), (-0.3453, 0.1586, 0.1934), (-0.4223, 0.2124, 0.3258), (-0.09025, 0.1495, 0.1362), (-0.1494, 0.1293, 0.2036), (-0.2654, -0.0847, 0.2474), (-0.4243, -0.1042, 0.5029), (-0.1187, -0.01883, 0.1106), (-0.0803, -0.02583, 0.107), (-0.2306, -0.08333, 0.2501), (-0.2183, -0.08418, 0.2425), (-0.3694, 0.1719, 0.2101), (-0.1559, -0.01129, 0.1164), (-0.2027, 0.1645, 0.1471), (-0.2115, 0.1826, 0.1391), (-0.2487, 0.2614, 0.195), (-0.3929, 0.1929, 0.262), (-0.2237, 0.2239, 0.1665), (-0.4076, 0.1527, 0.2547), (-0.4335, 0.1632, 0.321), (-0.06697, -0.07716, 0.1227), (-0.1255, -0.07696, 0.1469), (-0.1695, -0.07814, 0.1791), (-0.1093, -0.02162, 0.1174), (-0.2259, -0.08362, 0.2461), (-0.1981, -0.1016, 0.2293), (-0.2132, -0.08503, 0.2418), (-0.09473, -0.01769, 0.06341), (-0.1528, -0.08336, 0.1896), (-0.1118, -0.08432, 0.1651), (-0.05877, -0.0871, 0.1464), (-0.06341, -0.1709, 0.1825), (-0.06409, -0.1543, 0.1585), (-0.06238, -0.143, 0.1567), (-0.05865, -0.132, 0.1662), (-0.05218, -0.1249, 0.1722), (-0.1454, -0.1098, 0.2087), (-0.1548, -0.1122, 0.2033), (-0.1654, -0.1176, 0.1992), (-0.1732, -0.1234, 0.2056), (-0.2132, -0.05799, 0.1837), (-0.4714, -0.002483, 0.5441), (-0.176, -0.1002, 0.2307), (-0.1865, -0.1005, 0.2279), (-0.06574, -0.03345, 0.1074), (-0.1409, -0.0217, 0.1421), (-0.07267, -0.03036, 0.1059), (-0.1755, 0.0452, 0.1807), (-0.2515, 0.03418, 0.1909), (-0.1621, -0.0008298, 0.1276), (-0.3551, 0.2418, 0.2571), (-0.327, 0.214, 0.2113), (-0.3029, 0.1834, 0.1728), (-0.1837, -0.1349, 0.2258), (-0.1053, 0.1762, 0.1228), (-0.1167, 0.2248, 0.1408), (-0.1322, 0.2705, 0.1581), (-0.2886, 0.08829, 0.2323), (-0.3942, 0.07062, 0.2832), (-0.1145, 0.09462, 0.2128), (-0.3606, 0.1172, 0.2486), (-0.09367, 0.06577, 0.1551), (-0.1203, -0.00235, 0.06405), (-0.4412, 0.05604, 0.3204), (-0.3675, 0.05967, 0.2536), (-0.3169, 0.05392, 0.2234), (-0.2353, 0.05538, 0.2064), (-0.1718, 0.06164, 0.1979), (-0.1245, 0.06955, 0.1878), (-0.03718, 0.09028, 0.1155), (-0.4414, 0.01695, 0.3135), (-0.393, 0.1205, 0.2633), (-0.02387, -0.0315, 0.03101), (-0.1296, 0.03565, 0.153), (-0.481, 0.08989, 0.5155), (-0.09111, 0.07937, 0.1813), (-0.1663, -0.0007273, 0.1633), (-0.3307, 0.1027, 0.2584), (-0.1197, 0.01261, 0.07665), (-0.456, -0.05201, 0.5317), (-0.1136, 0.1006, 0.2213), (-0.07876, 0.02117, 0.04354), (-0.3387, -0.1465, 0.3471), (-0.3252, -0.1749, 0.3984), (-0.4698, 0.005884, 0.4301), (-0.3931, -0.1199, 0.3802), (-0.4535, 0.1294, 0.3749), (-0.1614, -0.2223, 0.2424), (-0.01795, -0.03576, 0.07556), (-0.1726, 0.023, 0.1662), (-0.432, 0.09158, 0.3294), (-0.2478, 0.09709, 0.2203), (-0.2154, 0.09644, 0.2119), (-0.2063, -0.1037, 0.2341), (-0.4405, -0.0248, 0.3265), (-0.0771, -0.2535, 0.2459), (-0.2072, -0.2234, 0.3151), (-0.2613, -0.2029, 0.3538), (-0.1798, 0.09743, 0.2101), (-0.1471, 0.09897, 0.2144), (-0.1251, 0.09977, 0.2209), (-0.4229, 0.1247, 0.2959), (-0.1542, 0.1119, 0.2092), (-0.1911, 0.1164, 0.2027), (-0.2259, 0.1169, 0.2042), (-0.2564, 0.1142, 0.213), (-0.2779, 0.1099, 0.2245), (-0.4763, 0.1374, 0.461), (-0.2698, 0.09833, 0.2309), (-0.1629, -0.04972, 0.1533), (-0.1174, -0.01712, 0.09751), (-0.0695, -0.04886, 0.1154), (-0.2768, -0.1748, 0.3192), (-0.2209, -0.1987, 0.2832), (-0.0813, -0.238, 0.2077), (-0.3773, -0.1453, 0.4513), (-0.1271, 0.1055, 0.2163), (-0.06679, 0.05851, 0.1071), (-0.1486, -0.2409, 0.274), (-0.4575, -0.04047, 0.427), (-0.1045, -0.1183, 0.1885), (-0.1129, -0.1238, 0.1832), (-0.1218, -0.1324, 0.1776), (-0.1262, -0.1421, 0.1821), (-0.1333, -0.1564, 0.2027), (-0.1948, -0.08282, 0.2157), (-0.202, -0.08055, 0.217), (-0.209, -0.07889, 0.2161), (-0.2512, -0.06948, 0.2181), (-0.3965, -0.0322, 0.2611), (-0.0638, 0.07901, 0.1375), (-0.08575, 0.1171, 0.1962), (-0.1106, 0.1138, 0.2101), (-0.186, -0.08385, 0.218), (-0.393, -0.08493, 0.3181), (-0.04878, 0.1175, 0.1499), (-0.1455, -0.1755, 0.2153), (-0.03622, 0.06813, 0.08249), (-0.1028, 0.0298, 0.1075), (-0.07043, -0.1916, 0.1897), (-0.2483, -0.1238, 0.2596), (-0.2015, -0.01599, 0.1761), (-0.2002, -0.1524, 0.2406), (-0.3045, -0.01442, 0.1927), (-0.2474, -0.03556, 0.1923), (-0.342, -0.04536, 0.2283), (-0.08038, -0.2164, 0.1928), (-0.1334, 0.02111, 0.1322), (-0.2725, -0.1456, 0.2857), (-0.2155, -0.1735, 0.2611), (-0.2911, -0.09262, 0.2572), (-0.4292, -0.06135, 0.3419), (-0.338, -0.1033, 0.2847), (-0.4346, -0.08333, 0.417), (-0.2857, -0.05684, 0.2173), (-0.0964, 0.04726, 0.1321), (-0.1066, -0.01313, 0.05672), (-0.1376, -0.01369, 0.09345), (-0.08364, -0.0005729, 0.032), (-0.1232, 0.135, 0.1875), (-0.1982, 0.1476, 0.1819), (-0.2627, 0.149, 0.1841), (-0.314, 0.1436, 0.1984), (-0.3475, 0.1334, 0.2204), (-0.3606, 0.09887, 0.272), (-0.4733, 0.04795, 0.4222), (-0.3249, 0.07552, 0.2467), (-0.2821, 0.07152, 0.227), (-0.2253, 0.07116, 0.2128), (-0.1704, 0.07478, 0.2062), (-0.1283, 0.08051, 0.2034), (-0.09858, 0.08606, 0.2004), (-0.4778, 0.0445, 0.541), (-0.1382, -0.01653, 0.1103), (-0.06894, 0.04055, 0.08009), (-0.07355, -0.01711, 0.03065), (-0.05096, -0.02756, 0.0445), (-0.07524, -0.02069, 0.04693), (-0.1275, -0.02176, 0.1223), (-0.04016, -0.02981, 0.03566), (-0.03499, -0.03371, 0.0754), (-0.09867, 0.1006, 0.2153), (-0.0777, 0.09693, 0.1943), (-0.06658, 0.09365, 0.1696), (-0.291, 0.1065, 0.2362), (-0.3374, 0.1157, 0.2385)], [], [(127, 34, 139), (11, 0, 37), (232, 231, 120), (72, 37, 39), (128, 121, 47), (232, 121, 128), (104, 69, 67), (175, 171, 148), (157, 154, 155), (118, 50, 101), (73, 39, 40), (9, 151, 108), (48, 115, 131), (194, 204, 211), (74, 40, 185), (80, 42, 183), (40, 92, 186), (230, 229, 118), (202, 212, 214), (83, 18, 17), (76, 61, 146), (160, 29, 30), (56, 157, 173), (106, 204, 194), (135, 214, 192), (203, 165, 98), (21, 71, 68), (51, 45, 4), (144, 24, 23), (77, 146, 91), (205, 50, 187), (201, 200, 18), (91, 106, 182), (90, 91, 181), (85, 84, 17), (206, 203, 36), (148, 171, 140), (92, 40, 39), (193, 189, 244), (159, 158, 28), (247, 246, 161), (236, 3, 196), (54, 68, 104), (193, 168, 8), (117, 228, 31), (189, 193, 55), (98, 97, 99), (126, 47, 100), (166, 79, 218), (155, 154, 26), (209, 49, 131), (135, 136, 150), (47, 126, 217), (223, 52, 53), (45, 51, 134), (211, 170, 140), (67, 69, 108), (43, 106, 91), (230, 119, 120), (226, 130, 247), (63, 53, 52), (238, 20, 242), (46, 70, 156), (78, 62, 96), (46, 53, 63), (143, 34, 227), (173, 155, 133), (123, 117, 111), (44, 125, 19), (236, 134, 51), (216, 206, 205), (154, 153, 22), (39, 37, 167), (200, 201, 208), (36, 142, 100), (57, 212, 202), (20, 60, 99), (28, 158, 157), (35, 226, 113), (160, 159, 27), (204, 202, 210), (113, 225, 46), (43, 202, 204), (62, 76, 77), (137, 123, 116), (41, 38, 72), (203, 129, 142), (64, 98, 240), (49, 102, 64), (41, 73, 74), (212, 216, 207), (42, 74, 184), (169, 170, 211), (170, 149, 176), (105, 66, 69), (122, 6, 168), (123, 147, 187), (96, 77, 90), (65, 55, 107), (89, 90, 180), (101, 100, 120), (63, 105, 104), (93, 137, 227), (15, 86, 85), (129, 102, 49), (14, 87, 86), (55, 8, 9), (100, 47, 121), (145, 23, 22), (88, 89, 179), (6, 122, 196), (88, 95, 96), (138, 172, 136), (215, 58, 172), (115, 48, 219), (42, 80, 81), (195, 3, 51), (43, 146, 61), (171, 175, 199), (81, 82, 38), (53, 46, 225), (144, 163, 110), (246, 33, 7), (52, 65, 66), (229, 228, 117), (34, 127, 234), (107, 108, 69), (109, 108, 151), (48, 64, 235), (62, 78, 191), (129, 209, 126), (111, 35, 143), (163, 161, 246), (117, 123, 50), (222, 65, 52), (19, 125, 141), (221, 55, 65), (3, 195, 197), (25, 7, 33), (220, 237, 44), (70, 71, 139), (122, 193, 245), (247, 130, 33), (71, 21, 162), (153, 158, 159), (170, 169, 150), (188, 174, 196), (216, 186, 92), (144, 160, 161), (2, 97, 167), (141, 125, 241), (164, 167, 37), (72, 38, 12), (145, 159, 160), (38, 82, 13), (63, 68, 71), (226, 35, 111), (158, 153, 154), (101, 50, 205), (206, 92, 165), (209, 198, 217), (165, 167, 97), (220, 115, 218), (133, 112, 243), (239, 238, 241), (214, 135, 169), (190, 173, 133), (171, 208, 32), (125, 44, 237), (86, 87, 178), (85, 86, 179), (84, 85, 180), (83, 84, 181), (201, 83, 182), (137, 93, 132), (76, 62, 183), (61, 76, 184), (57, 61, 185), (212, 57, 186), (214, 207, 187), (34, 143, 156), (79, 239, 237), (123, 137, 177), (44, 1, 4), (201, 194, 32), (64, 102, 129), (213, 215, 138), (59, 166, 219), (242, 99, 97), (2, 94, 141), (75, 59, 235), (24, 110, 228), (25, 130, 226), (23, 24, 229), (22, 23, 230), (26, 22, 231), (112, 26, 232), (189, 190, 243), (221, 56, 190), (28, 56, 221), (27, 28, 222), (29, 27, 223), (30, 29, 224), (247, 30, 225), (238, 79, 20), (166, 59, 75), (60, 75, 240), (147, 177, 215), (20, 79, 166), (187, 147, 213), (112, 233, 244), (233, 128, 245), (128, 114, 188), (114, 217, 174), (131, 115, 220), (217, 198, 236), (198, 131, 134), (177, 132, 58), (143, 35, 124), (110, 163, 7), (228, 110, 25), (356, 389, 368), (11, 302, 267), (452, 350, 349), (302, 303, 269), (357, 343, 277), (452, 453, 357), (333, 332, 297), (175, 152, 377), (384, 398, 382), (347, 348, 330), (303, 304, 270), (9, 336, 337), (278, 279, 360), (418, 262, 431), (304, 408, 409), (310, 415, 407), (270, 409, 410), (450, 348, 347), (422, 430, 434), (313, 314, 17), (306, 307, 375), (387, 388, 260), (286, 414, 398), (335, 406, 418), (364, 367, 416), (423, 358, 327), (251, 284, 298), (281, 5, 4), (373, 374, 253), (307, 320, 321), (425, 427, 411), (421, 313, 18), (321, 405, 406), (320, 404, 405), (315, 16, 17), (426, 425, 266), (377, 400, 369), (322, 391, 269), (417, 465, 464), (386, 257, 258), (466, 260, 388), (456, 399, 419), (284, 332, 333), (417, 285, 8), (346, 340, 261), (413, 441, 285), (327, 460, 328), (355, 371, 329), (392, 439, 438), (382, 341, 256), (429, 420, 360), (364, 394, 379), (277, 343, 437), (443, 444, 283), (275, 440, 363), (431, 262, 369), (297, 338, 337), (273, 375, 321), (450, 451, 349), (446, 342, 467), (293, 334, 282), (458, 461, 462), (276, 353, 383), (308, 324, 325), (276, 300, 293), (372, 345, 447), (382, 398, 362), (352, 345, 340), (274, 1, 19), (456, 248, 281), (436, 427, 425), (381, 256, 252), (269, 391, 393), (200, 199, 428), (266, 330, 329), (287, 273, 422), (250, 462, 328), (258, 286, 384), (265, 353, 342), (387, 259, 257), (424, 431, 430), (342, 353, 276), (273, 335, 424), (292, 325, 307), (366, 447, 345), (271, 303, 302), (423, 266, 371), (294, 455, 460), (279, 278, 294), (271, 272, 304), (432, 434, 427), (272, 407, 408), (394, 430, 431), (395, 369, 400), (334, 333, 299), (351, 417, 168), (352, 280, 411), (325, 319, 320), (295, 296, 336), (319, 403, 404), (330, 348, 349), (293, 298, 333), (323, 454, 447), (15, 16, 315), (358, 429, 279), (14, 15, 316), (285, 336, 9), (329, 349, 350), (374, 380, 252), (318, 402, 403), (6, 197, 419), (318, 319, 325), (367, 364, 365), (435, 367, 397), (344, 438, 439), (272, 271, 311), (195, 5, 281), (273, 287, 291), (396, 428, 199), (311, 271, 268), (283, 444, 445), (373, 254, 339), (263, 466, 249), (282, 334, 296), (449, 347, 346), (264, 447, 454), (336, 296, 299), (338, 10, 151), (278, 439, 455), (292, 407, 415), (358, 371, 355), (340, 345, 372), (390, 249, 466), (346, 347, 280), (442, 443, 282), (19, 94, 370), (441, 442, 295), (248, 419, 197), (263, 255, 359), (440, 275, 274), (300, 383, 368), (351, 412, 465), (263, 467, 466), (301, 368, 389), (380, 374, 386), (395, 378, 379), (412, 351, 419), (436, 426, 322), (373, 390, 388), (2, 164, 393), (370, 462, 461), (164, 0, 267), (302, 11, 12), (374, 373, 387), (268, 12, 13), (293, 300, 301), (446, 261, 340), (385, 384, 381), (330, 266, 425), (426, 423, 391), (429, 355, 437), (391, 327, 326), (440, 457, 438), (341, 382, 362), (459, 457, 461), (434, 430, 394), (414, 463, 362), (396, 369, 262), (354, 461, 457), (316, 403, 402), (315, 404, 403), (314, 405, 404), (313, 406, 405), (421, 418, 406), (366, 401, 361), (306, 408, 407), (291, 409, 408), (287, 410, 409), (432, 436, 410), (434, 416, 411), (264, 368, 383), (309, 438, 457), (352, 376, 401), (274, 275, 4), (421, 428, 262), (294, 327, 358), (433, 416, 367), (289, 455, 439), (462, 370, 326), (2, 326, 370), (305, 460, 455), (254, 449, 448), (255, 261, 446), (253, 450, 449), (252, 451, 450), (256, 452, 451), (341, 453, 452), (413, 464, 463), (441, 413, 414), (258, 442, 441), (257, 443, 442), (259, 444, 443), (260, 445, 444), (467, 342, 445), (459, 458, 250), (289, 392, 290), (290, 328, 460), (376, 433, 435), (250, 290, 392), (411, 416, 433), (341, 463, 464), (453, 464, 465), (357, 465, 412), (343, 412, 399), (360, 363, 440), (437, 399, 456), (420, 456, 363), (401, 435, 288), (372, 383, 353), (339, 255, 249), (448, 261, 255), (133, 243, 190), (133, 155, 112), (33, 246, 247), (33, 130, 25), (398, 384, 286), (362, 398, 414), (362, 463, 341), (263, 359, 467), (263, 249, 255), (466, 467, 260), (75, 60, 166), (238, 239, 79), (162, 127, 139), (72, 11, 37), (121, 232, 120), (73, 72, 39), (114, 128, 47), (233, 232, 128), (103, 104, 67), (152, 175, 148), (173, 157, 155), (119, 118, 101), (74, 73, 40), (107, 9, 108), (49, 48, 131), (32, 194, 211), (184, 74, 185), (191, 80, 183), (185, 40, 186), (119, 230, 118), (210, 202, 214), (84, 83, 17), (77, 76, 146), (161, 160, 30), (190, 56, 173), (182, 106, 194), (138, 135, 192), (129, 203, 98), (54, 21, 68), (5, 51, 4), (145, 144, 23), (90, 77, 91), (207, 205, 187), (83, 201, 18), (181, 91, 182), (180, 90, 181), (16, 85, 17), (205, 206, 36), (176, 148, 140), (165, 92, 39), (245, 193, 244), (27, 159, 28), (30, 247, 161), (174, 236, 196), (103, 54, 104), (55, 193, 8), (111, 117, 31), (221, 189, 55), (240, 98, 99), (142, 126, 100), (219, 166, 218), (112, 155, 26), (198, 209, 131), (169, 135, 150), (114, 47, 217), (224, 223, 53), (220, 45, 134), (32, 211, 140), (109, 67, 108), (146, 43, 91), (231, 230, 120), (113, 226, 247), (105, 63, 52), (241, 238, 242), (124, 46, 156), (95, 78, 96), (70, 46, 63), (116, 143, 227), (116, 123, 111), (1, 44, 19), (3, 236, 51), (207, 216, 205), (26, 154, 22), (165, 39, 167), (199, 200, 208), (101, 36, 100), (43, 57, 202), (242, 20, 99), (56, 28, 157), (124, 35, 113), (29, 160, 27), (211, 204, 210), (124, 113, 46), (106, 43, 204), (96, 62, 77), (227, 137, 116), (73, 41, 72), (36, 203, 142), (235, 64, 240), (48, 49, 64), (42, 41, 74), (214, 212, 207), (183, 42, 184), (210, 169, 211), (140, 170, 176), (104, 105, 69), (193, 122, 168), (50, 123, 187), (89, 96, 90), (66, 65, 107), (179, 89, 180), (119, 101, 120), (68, 63, 104), (234, 93, 227), (16, 15, 85), (209, 129, 49), (15, 14, 86), (107, 55, 9), (120, 100, 121), (153, 145, 22), (178, 88, 179), (197, 6, 196), (89, 88, 96), (135, 138, 136), (138, 215, 172), (218, 115, 219), (41, 42, 81), (5, 195, 51), (57, 43, 61), (208, 171, 199), (41, 81, 38), (224, 53, 225), (24, 144, 110), (105, 52, 66), (118, 229, 117), (227, 34, 234), (66, 107, 69), (10, 109, 151), (219, 48, 235), (183, 62, 191), (142, 129, 126), (116, 111, 143), (7, 163, 246), (118, 117, 50), (223, 222, 52), (94, 19, 141), (222, 221, 65), (196, 3, 197), (45, 220, 44), (156, 70, 139), (188, 122, 245), (139, 71, 162), (145, 153, 159), (149, 170, 150), (122, 188, 196), (206, 216, 92), (163, 144, 161), (164, 2, 167), (242, 141, 241), (0, 164, 37), (11, 72, 12), (144, 145, 160), (12, 38, 13), (70, 63, 71), (31, 226, 111), (157, 158, 154), (36, 101, 205), (203, 206, 165), (126, 209, 217), (98, 165, 97), (237, 220, 218), (237, 239, 241), (210, 214, 169), (140, 171, 32), (241, 125, 237), (179, 86, 178), (180, 85, 179), (181, 84, 180), (182, 83, 181), (194, 201, 182), (177, 137, 132), (184, 76, 183), (185, 61, 184), (186, 57, 185), (216, 212, 186), (192, 214, 187), (139, 34, 156), (218, 79, 237), (147, 123, 177), (45, 44, 4), (208, 201, 32), (98, 64, 129), (192, 213, 138), (235, 59, 219), (141, 242, 97), (97, 2, 141), (240, 75, 235), (229, 24, 228), (31, 25, 226), (230, 23, 229), (231, 22, 230), (232, 26, 231), (233, 112, 232), (244, 189, 243), (189, 221, 190), (222, 28, 221), (223, 27, 222), (224, 29, 223), (225, 30, 224), (113, 247, 225), (99, 60, 240), (213, 147, 215), (60, 20, 166), (192, 187, 213), (243, 112, 244), (244, 233, 245), (245, 128, 188), (188, 114, 174), (134, 131, 220), (174, 217, 236), (236, 198, 134), (215, 177, 58), (156, 143, 124), (25, 110, 7), (31, 228, 25), (264, 356, 368), (0, 11, 267), (451, 452, 349), (267, 302, 269), (350, 357, 277), (350, 452, 357), (299, 333, 297), (396, 175, 377), (381, 384, 382), (280, 347, 330), (269, 303, 270), (151, 9, 337), (344, 278, 360), (424, 418, 431), (270, 304, 409), (272, 310, 407), (322, 270, 410), (449, 450, 347), (432, 422, 434), (18, 313, 17), (291, 306, 375), (259, 387, 260), (424, 335, 418), (434, 364, 416), (391, 423, 327), (301, 251, 298), (275, 281, 4), (254, 373, 253), (375, 307, 321), (280, 425, 411), (200, 421, 18), (335, 321, 406), (321, 320, 405), (314, 315, 17), (423, 426, 266), (396, 377, 369), (270, 322, 269), (413, 417, 464), (385, 386, 258), (248, 456, 419), (298, 284, 333), (168, 417, 8), (448, 346, 261), (417, 413, 285), (326, 327, 328), (277, 355, 329), (309, 392, 438), (381, 382, 256), (279, 429, 360), (365, 364, 379), (355, 277, 437), (282, 443, 283), (281, 275, 363), (395, 431, 369), (299, 297, 337), (335, 273, 321), (348, 450, 349), (359, 446, 467), (283, 293, 282), (250, 458, 462), (300, 276, 383), (292, 308, 325), (283, 276, 293), (264, 372, 447), (346, 352, 340), (354, 274, 19), (363, 456, 281), (426, 436, 425), (380, 381, 252), (267, 269, 393), (421, 200, 428), (371, 266, 329), (432, 287, 422), (290, 250, 328), (385, 258, 384), (446, 265, 342), (386, 387, 257), (422, 424, 430), (445, 342, 276), (422, 273, 424), (306, 292, 307), (352, 366, 345), (268, 271, 302), (358, 423, 371), (327, 294, 460), (331, 279, 294), (303, 271, 304), (436, 432, 427), (304, 272, 408), (395, 394, 431), (378, 395, 400), (296, 334, 299), (6, 351, 168), (376, 352, 411), (307, 325, 320), (285, 295, 336), (320, 319, 404), (329, 330, 349), (334, 293, 333), (366, 323, 447), (316, 15, 315), (331, 358, 279), (317, 14, 316), (8, 285, 9), (277, 329, 350), (253, 374, 252), (319, 318, 403), (351, 6, 419), (324, 318, 325), (397, 367, 365), (288, 435, 397), (278, 344, 439), (310, 272, 311), (248, 195, 281), (375, 273, 291), (175, 396, 199), (312, 311, 268), (276, 283, 445), (390, 373, 339), (295, 282, 296), (448, 449, 346), (356, 264, 454), (337, 336, 299), (337, 338, 151), (294, 278, 455), (308, 292, 415), (429, 358, 355), (265, 340, 372), (388, 390, 466), (352, 346, 280), (295, 442, 282), (354, 19, 370), (285, 441, 295), (195, 248, 197), (457, 440, 274), (301, 300, 368), (417, 351, 465), (251, 301, 389), (385, 380, 386), (394, 395, 379), (399, 412, 419), (410, 436, 322), (387, 373, 388), (326, 2, 393), (354, 370, 461), (393, 164, 267), (268, 302, 12), (386, 374, 387), (312, 268, 13), (298, 293, 301), (265, 446, 340), (380, 385, 381), (280, 330, 425), (322, 426, 391), (420, 429, 437), (393, 391, 326), (344, 440, 438), (458, 459, 461), (364, 434, 394), (428, 396, 262), (274, 354, 457), (317, 316, 402), (316, 315, 403), (315, 314, 404), (314, 313, 405), (313, 421, 406), (323, 366, 361), (292, 306, 407), (306, 291, 408), (291, 287, 409), (287, 432, 410), (427, 434, 411), (372, 264, 383), (459, 309, 457), (366, 352, 401), (1, 274, 4), (418, 421, 262), (331, 294, 358), (435, 433, 367), (392, 289, 439), (328, 462, 326), (94, 2, 370), (289, 305, 455), (339, 254, 448), (359, 255, 446), (254, 253, 449), (253, 252, 450), (252, 256, 451), (256, 341, 452), (414, 413, 463), (286, 441, 414), (286, 258, 441), (258, 257, 442), (257, 259, 443), (259, 260, 444), (260, 467, 445), (309, 459, 250), (305, 289, 290), (305, 290, 460), (401, 376, 435), (309, 250, 392), (376, 411, 433), (453, 341, 464), (357, 453, 465), (343, 357, 412), (437, 343, 399), (344, 360, 440), (420, 437, 456), (360, 420, 363), (361, 401, 288), (265, 372, 353), (390, 339, 249), (339, 448, 255)])
me_face_mesh_001.update()

# ---- objects
ob_light = bpy.data.objects.new('Light', light_light)
ob_camera = bpy.data.objects.new('Camera', cam_camera)
ob_face_mesh_canonical = bpy.data.objects.new('face_mesh_canonical', me_face_mesh)
ob_face_mesh = bpy.data.objects.new('face_mesh', me_face_mesh_001)

# ---- transforms, parenting, visibility, modifiers, constraints
ob_light.location = (3.602, -3.756, 2.604)
ob_light.rotation_euler = (0.6503, 0.05522, 1.866)
ob_light.lock_rotations_4d = False
ob_light.empty_display_type = 'ARROWS'
ob_light.color = (0.0, 0.0, 0.0, 0.0)
ob_light.lineart.crease_threshold = 0.0
ob_camera.location = (3.656, -3.928, 1.953)
ob_camera.rotation_euler = (1.311, -0.02133, 0.8025)
ob_camera.lock_rotations_4d = False
ob_camera.empty_display_type = 'ARROWS'
ob_camera.color = (0.0, 0.0, 0.0, 0.0)
ob_camera.display_type = 'WIRE'
ob_camera.lineart.crease_threshold = 0.0
ob_face_mesh_canonical.location = (-0.2126, -0.05266, 0.4416)
ob_face_mesh_canonical.rotation_euler = (1.54, 0.03478, -2.376)
ob_face_mesh_canonical.hide_render = True
ob_face_mesh.location = (0.01446, 0.0, 0.2927)
ob_face_mesh.rotation_euler = (1.549, 0.01946, -2.42)
ob_face_mesh.scale = (1.0, 2.481, 1.0)

# ---- collection membership
col_collection.objects.link(ob_light)
col_collection.objects.link(ob_camera)
col_collection.objects.link(ob_face_mesh_canonical)
col_collection.objects.link(ob_face_mesh)

# ---- scene / render settings (as saved in the file)
scene.camera = ob_camera
scene.frame_start = 1; scene.frame_end = 250; scene.frame_set(1)
scene.render.engine = 'BLENDER_EEVEE_NEXT'
scene.render.film_transparent = True
bpy.context.view_layer.update()
